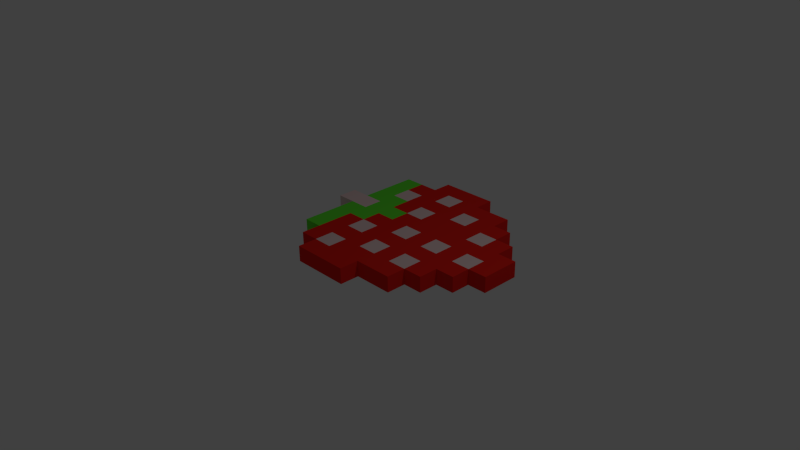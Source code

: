 # Source: Erdbeere.blend  (saved by Blender 2.76.0; exported with 4.5.12 LTS)
import bpy
from mathutils import Matrix  # noqa: F401  (used for matrix-valued properties, if any)

bpy.ops.wm.read_factory_settings(use_empty=True)
scene = bpy.context.scene
scene.name = 'Scene'

# ---- collections
col_collection_1 = bpy.data.collections.new('Collection 1'); scene.collection.children.link(col_collection_1)

# ---- materials (node trees are filled in below, after node groups)
mat_material_002 = bpy.data.materials.new('Material.002')
mat_material_002.alpha_threshold = 0.0
mat_material_002.use_transparent_shadow = False
mat_material_002.diffuse_color = (0.8, 0.01794, 0.0113, 1.0)
mat_material_002.roughness = 0.5
mat_material_003 = bpy.data.materials.new('Material.003')
mat_material_003.alpha_threshold = 0.0
mat_material_003.use_transparent_shadow = False
mat_material_003.diffuse_color = (0.8, 0.5997, 0.5997, 1.0)
mat_material_003.roughness = 0.5
mat_material_004 = bpy.data.materials.new('Material.004')
mat_material_004.alpha_threshold = 0.0
mat_material_004.use_transparent_shadow = False
mat_material_004.diffuse_color = (0.1237, 0.8, 0.03879, 1.0)
mat_material_004.roughness = 0.5

# ---- material node trees

# ---- world
world_world = bpy.data.worlds.new('World'); scene.world = world_world
world_world.color = (0.05088, 0.05088, 0.05088)
world_world.use_sun_shadow = False
world_world.sun_shadow_jitter_overblur = 0.0
world_world.cycles.sampling_method = 'MANUAL'
world_world.cycles.sample_map_resolution = 256

# ---- cameras
cam_camera = bpy.data.cameras.new('Camera')
cam_camera.clip_end = 100.0
cam_camera.lens = 35.0
cam_camera.sensor_width = 32.0
cam_camera.sensor_height = 18.0
cam_camera.ortho_scale = 7.314
cam_camera.dof.focus_distance = 0.0
cam_camera.dof.aperture_fstop = 128.0

# ---- lights
light_lamp = bpy.data.lights.new('Lamp', 'POINT')
light_lamp.transmission_factor = 0.0
light_lamp.cutoff_distance = 30.0
light_lamp.energy = 100.0
light_lamp.shadow_buffer_clip_start = 1.001
light_lamp.shadow_soft_size = 0.1
light_lamp.shadow_maximum_resolution = 0.006
light_lamp.use_absolute_resolution = True
light_lamp.cycles.use_multiple_importance_sampling = False

# ---- meshes
me_plane = bpy.data.meshes.new('Plane')
me_plane.from_pydata([(-1.983, -0.08908, 0.0), (-1.983, -0.36, 0.0), (0.9966, -0.6309, 0.0), (0.9966, -0.36, 0.0), (0.9966, -0.08908, 0.0), (-0.358, 0.9946, 0.0), (-0.6289, 0.9946, 0.0), (-0.8998, 0.9946, 0.0), (-1.171, 0.9946, 0.0), (-1.713, -1.173, 0.0), (-1.713, -0.9018, 0.0), (-1.713, -0.6309, 0.0), (-1.713, -0.36, 0.0), (-1.713, -0.08908, 0.0), (-1.713, 0.1818, 0.0), (-1.713, 0.4528, 0.0), (-1.713, 0.7237, 0.0), (-1.442, -1.444, 0.0), (-1.442, -1.173, 0.0), (-1.442, -0.9018, 0.0), (-1.442, -0.6309, 0.0), (-1.442, -0.36, 0.0), (-1.442, -0.08908, 0.0), (-1.442, 0.1818, 0.0), (-1.442, 0.4528, 0.0), (-1.442, 0.7237, 0.0), (-1.171, -1.715, 0.0), (-1.171, -1.444, 0.0), (-1.171, -1.173, 0.0), (-1.171, -0.9018, 0.0), (-1.171, -0.6309, 0.0), (-1.171, -0.36, 0.0), (-1.171, -0.08908, 0.0), (-1.171, 0.1818, 0.0), (-1.171, 0.4528, 0.0), (-1.171, 0.7237, 0.0), (-0.8998, -1.715, 0.0), (-0.8998, -1.444, 0.0), (-0.8998, -1.173, 0.0), (-0.8998, -0.9018, 0.0), (-0.8998, -0.6309, 0.0), (-0.8998, -0.36, 0.0), (-0.8998, -0.08908, 0.0), (-0.8998, 0.1818, 0.0), (-0.8998, 0.4528, 0.0), (-0.8998, 0.7237, 0.0), (-0.6289, -1.715, 0.0), (-0.6289, -1.444, 0.0), (-0.6289, -1.173, 0.0), (-0.6289, -0.9018, 0.0), (-0.6289, -0.6309, 0.0), (-0.6289, -0.36, 0.0), (-0.6289, -0.08908, 0.0), (-0.6289, 0.1818, 0.0), (-0.6289, 0.4528, 0.0), (-0.6289, 0.7237, 0.0), (-0.358, -1.715, 0.0), (-0.358, -1.444, 0.0), (-0.358, -1.173, 0.0), (-0.358, -0.9018, 0.0), (-0.358, -0.6309, 0.0), (-0.358, -0.36, 0.0), (-0.358, -0.08908, 0.0), (-0.358, 0.1818, 0.0), (-0.358, 0.4528, 0.0), (-0.358, 0.7237, 0.0), (-0.08706, -1.444, 0.0), (-0.08706, -1.173, 0.0), (-0.08706, -0.9018, 0.0), (-0.08706, -0.6309, 0.0), (-0.08706, -0.36, 0.0), (-0.08706, -0.08908, 0.0), (-0.08706, 0.1818, 0.0), (-0.08706, 0.4528, 0.0), (-0.08706, 0.7237, 0.0), (0.1839, -1.444, 0.0), (0.1839, -1.173, 0.0), (0.1839, -0.9018, 0.0), (0.1839, -0.6309, 0.0), (0.1839, -0.36, 0.0), (0.1839, -0.08908, 0.0), (0.1839, 0.1818, 0.0), (0.1839, 0.4528, 0.0), (0.1839, 0.7237, 0.0), (0.4548, -1.173, 0.0), (0.4548, -0.9018, 0.0), (0.4548, -0.6309, 0.0), (0.4548, -0.36, 0.0), (0.4548, -0.08908, 0.0), (0.4548, 0.1818, 0.0), (0.4548, 0.4528, 0.0), (0.7257, -0.9018, 0.0), (0.7257, -0.6309, 0.0), (0.7257, -0.36, 0.0), (0.7257, -0.08908, 0.0), (0.7257, 0.1818, 0.0), (-1.983, -0.08908, 0.2174), (-1.983, -0.36, 0.2174), (0.9966, -0.6309, 0.2174), (0.9966, -0.36, 0.2174), (0.9966, -0.08908, 0.2174), (-0.358, 0.9946, 0.2174), (-0.6289, 0.9946, 0.2174), (-0.8998, 0.9946, 0.2174), (-1.171, 0.9946, 0.2174), (-1.713, -1.173, 0.2174), (-1.713, -0.9018, 0.2174), (-1.713, -0.6309, 0.2174), (-1.713, -0.36, 0.2174), (-1.713, -0.08908, 0.2174), (-1.713, 0.1818, 0.2174), (-1.713, 0.4528, 0.2174), (-1.713, 0.7237, 0.2174), (-1.442, -1.444, 0.2174), (-1.442, -1.173, 0.2174), (-1.442, -0.9018, 0.2174), (-1.442, -0.6309, 0.2174), (-1.442, -0.36, 0.2174), (-1.442, -0.08908, 0.2174), (-1.442, 0.1818, 0.2174), (-1.442, 0.4528, 0.2174), (-1.442, 0.7237, 0.2174), (-1.171, 0.7237, 0.2174), (-1.171, -1.715, 0.2174), (-1.171, -1.444, 0.2174), (-1.171, -1.173, 0.2174), (-1.171, -0.9018, 0.2174), (-1.171, -0.6309, 0.2174), (-1.171, -0.36, 0.2174), (-1.171, -0.08908, 0.2174), (-1.171, 0.1818, 0.2174), (-1.171, 0.4528, 0.2174), (-0.8998, 0.7237, 0.2174), (-0.8998, -1.715, 0.2174), (-0.8998, -1.444, 0.2174), (-0.8998, -1.173, 0.2174), (-0.8998, -0.9018, 0.2174), (-0.8998, -0.6309, 0.2174), (-0.8998, -0.36, 0.2174), (-0.8998, -0.08908, 0.2174), (-0.8998, 0.1818, 0.2174), (-0.8998, 0.4528, 0.2174), (-0.6289, 0.7237, 0.2174), (-0.6289, -1.715, 0.2174), (-0.6289, -1.444, 0.2174), (-0.6289, -1.173, 0.2174), (-0.6289, -0.9018, 0.2174), (-0.6289, -0.6309, 0.2174), (-0.6289, -0.36, 0.2174), (-0.6289, -0.08908, 0.2174), (-0.6289, 0.1818, 0.2174), (-0.6289, 0.4528, 0.2174), (-0.358, 0.7237, 0.2174), (-0.358, -1.715, 0.2174), (-0.358, -1.444, 0.2174), (-0.358, -1.173, 0.2174), (-0.358, -0.9018, 0.2174), (-0.358, -0.6309, 0.2174), (-0.358, -0.36, 0.2174), (-0.358, -0.08908, 0.2174), (-0.358, 0.1818, 0.2174), (-0.358, 0.4528, 0.2174), (-0.08706, -1.444, 0.2174), (-0.08706, -1.173, 0.2174), (-0.08706, -0.9018, 0.2174), (-0.08706, -0.6309, 0.2174), (-0.08706, -0.36, 0.2174), (-0.08706, -0.08908, 0.2174), (-0.08706, 0.1818, 0.2174), (-0.08706, 0.4528, 0.2174), (-0.08706, 0.7237, 0.2174), (0.1839, -1.444, 0.2174), (0.1839, -1.173, 0.2174), (0.1839, -0.9018, 0.2174), (0.1839, -0.6309, 0.2174), (0.1839, -0.36, 0.2174), (0.1839, -0.08908, 0.2174), (0.1839, 0.1818, 0.2174), (0.1839, 0.4528, 0.2174), (0.1839, 0.7237, 0.2174), (0.4548, -1.173, 0.2174), (0.4548, -0.9018, 0.2174), (0.4548, -0.6309, 0.2174), (0.4548, -0.36, 0.2174), (0.4548, -0.08908, 0.2174), (0.4548, 0.1818, 0.2174), (0.4548, 0.4528, 0.2174), (0.7257, -0.9018, 0.2174), (0.7257, -0.6309, 0.2174), (0.7257, -0.36, 0.2174), (0.7257, -0.08908, 0.2174), (0.7257, 0.1818, 0.2174)], [], [(35, 8, 7, 45), (45, 7, 6, 55), (55, 6, 5, 65), (1, 0, 13, 12), (9, 10, 19, 18), (10, 11, 20, 19), (11, 12, 21, 20), (12, 13, 22, 21), (13, 14, 23, 22), (14, 15, 24, 23), (15, 16, 25, 24), (17, 18, 28, 27), (18, 19, 29, 28), (19, 20, 30, 29), (20, 21, 31, 30), (21, 22, 32, 31), (22, 23, 33, 32), (23, 24, 34, 33), (24, 25, 35, 34), (26, 27, 37, 36), (27, 28, 38, 37), (28, 29, 39, 38), (29, 30, 40, 39), (30, 31, 41, 40), (31, 32, 42, 41), (32, 33, 43, 42), (33, 34, 44, 43), (34, 35, 45, 44), (36, 37, 47, 46), (37, 38, 48, 47), (38, 39, 49, 48), (39, 40, 50, 49), (40, 41, 51, 50), (41, 42, 52, 51), (42, 43, 53, 52), (43, 44, 54, 53), (44, 45, 55, 54), (46, 47, 57, 56), (47, 48, 58, 57), (48, 49, 59, 58), (49, 50, 60, 59), (50, 51, 61, 60), (51, 52, 62, 61), (52, 53, 63, 62), (53, 54, 64, 63), (54, 55, 65, 64), (57, 58, 67, 66), (58, 59, 68, 67), (59, 60, 69, 68), (60, 61, 70, 69), (61, 62, 71, 70), (62, 63, 72, 71), (63, 64, 73, 72), (64, 65, 74, 73), (66, 67, 76, 75), (67, 68, 77, 76), (68, 69, 78, 77), (69, 70, 79, 78), (70, 71, 80, 79), (71, 72, 81, 80), (72, 73, 82, 81), (73, 74, 83, 82), (76, 77, 85, 84), (77, 78, 86, 85), (78, 79, 87, 86), (79, 80, 88, 87), (80, 81, 89, 88), (81, 82, 90, 89), (85, 86, 92, 91), (86, 87, 93, 92), (87, 88, 94, 93), (88, 89, 95, 94), (92, 93, 3, 2), (93, 94, 4, 3), (122, 132, 103, 104), (132, 142, 102, 103), (142, 152, 101, 102), (97, 108, 109, 96), (105, 114, 115, 106), (106, 115, 116, 107), (107, 116, 117, 108), (108, 117, 118, 109), (109, 118, 119, 110), (110, 119, 120, 111), (111, 120, 121, 112), (113, 124, 125, 114), (114, 125, 126, 115), (115, 126, 127, 116), (116, 127, 128, 117), (117, 128, 129, 118), (118, 129, 130, 119), (119, 130, 131, 120), (120, 131, 122, 121), (123, 133, 134, 124), (124, 134, 135, 125), (125, 135, 136, 126), (126, 136, 137, 127), (127, 137, 138, 128), (128, 138, 139, 129), (129, 139, 140, 130), (130, 140, 141, 131), (131, 141, 132, 122), (133, 143, 144, 134), (134, 144, 145, 135), (135, 145, 146, 136), (136, 146, 147, 137), (137, 147, 148, 138), (138, 148, 149, 139), (139, 149, 150, 140), (140, 150, 151, 141), (141, 151, 142, 132), (143, 153, 154, 144), (144, 154, 155, 145), (145, 155, 156, 146), (146, 156, 157, 147), (147, 157, 158, 148), (148, 158, 159, 149), (149, 159, 160, 150), (150, 160, 161, 151), (151, 161, 152, 142), (154, 162, 163, 155), (155, 163, 164, 156), (156, 164, 165, 157), (157, 165, 166, 158), (158, 166, 167, 159), (159, 167, 168, 160), (160, 168, 169, 161), (161, 169, 170, 152), (162, 171, 172, 163), (163, 172, 173, 164), (164, 173, 174, 165), (165, 174, 175, 166), (166, 175, 176, 167), (167, 176, 177, 168), (168, 177, 178, 169), (169, 178, 179, 170), (172, 180, 181, 173), (173, 181, 182, 174), (174, 182, 183, 175), (175, 183, 184, 176), (176, 184, 185, 177), (177, 185, 186, 178), (181, 187, 188, 182), (182, 188, 189, 183), (183, 189, 190, 184), (184, 190, 191, 185), (188, 98, 99, 189), (189, 99, 100, 190), (17, 27, 124, 113), (6, 7, 103, 102), (95, 89, 185, 191), (7, 8, 104, 103), (92, 2, 98, 188), (46, 56, 153, 143), (83, 74, 170, 179), (94, 95, 191, 190), (10, 9, 105, 106), (76, 84, 180, 172), (1, 12, 108, 97), (11, 10, 106, 107), (4, 94, 190, 100), (13, 0, 96, 109), (8, 35, 122, 104), (12, 11, 107, 108), (9, 18, 114, 105), (27, 26, 123, 124), (36, 46, 143, 133), (82, 83, 179, 178), (74, 65, 152, 170), (84, 85, 181, 180), (14, 13, 109, 110), (65, 5, 101, 152), (66, 75, 171, 162), (15, 14, 110, 111), (35, 25, 121, 122), (56, 57, 154, 153), (16, 15, 111, 112), (26, 36, 133, 123), (90, 82, 178, 186), (18, 17, 113, 114), (0, 1, 97, 96), (85, 91, 187, 181), (2, 3, 99, 98), (89, 90, 186, 185), (57, 66, 162, 154), (75, 76, 172, 171), (3, 4, 100, 99), (25, 16, 112, 121), (91, 92, 188, 187), (5, 6, 102, 101)])
me_plane.polygons.foreach_set('material_index', [0, 0, 0, 1, 2, 2, 2, 1, 2, 2, 2, 0, 0, 0, 2, 2, 2, 1, 0, 0, 1, 0, 1, 0, 2, 0, 0, 0, 0, 0, 0, 0, 0, 0, 1, 0, 1, 0, 0, 1, 0, 1, 0, 0, 0, 0, 0, 0, 0, 0, 0, 0, 1, 0, 0, 1, 0, 1, 0, 0, 0, 0, 0, 0, 0, 0, 1, 0, 0, 1, 0, 0, 0, 0, 0, 0, 0, 1, 2, 2, 2, 1, 2, 2, 2, 0, 0, 0, 2, 2, 2, 1, 0, 0, 1, 0, 1, 0, 2, 0, 0, 0, 0, 0, 0, 0, 0, 0, 1, 0, 1, 0, 0, 1, 0, 1, 0, 0, 0, 0, 0, 0, 0, 0, 0, 0, 1, 0, 0, 1, 0, 1, 0, 0, 0, 0, 0, 0, 0, 0, 1, 0, 0, 1, 0, 0, 0, 0, 0, 0, 0, 0, 0, 0, 0, 0, 2, 0, 1, 2, 0, 1, 0, 2, 2, 0, 0, 0, 0, 0, 2, 0, 0, 2, 0, 0, 2, 0, 0, 0, 1, 0, 0, 0, 0, 0, 0, 2, 0, 0])
me_plane.materials.append(mat_material_002)
me_plane.materials.append(mat_material_003)
me_plane.materials.append(mat_material_004)
me_plane.use_remesh_preserve_volume = False
me_plane.use_remesh_preserve_attributes = False
me_plane.use_mirror_vertex_groups = False
me_plane.update()

# ---- objects
ob_plane = bpy.data.objects.new('Plane', me_plane)
ob_lamp = bpy.data.objects.new('Lamp', light_lamp)
ob_camera = bpy.data.objects.new('Camera', cam_camera)

# ---- transforms, parenting, visibility, modifiers, constraints
ob_plane.location = (0.6488, 0.9261, -0.003354)
ob_plane.lineart.crease_threshold = 0.0
ob_lamp.location = (4.076, 1.005, 5.904)
ob_lamp.rotation_euler = (0.6503, 0.05522, 1.866)
ob_lamp.lock_rotations_4d = False
ob_lamp.empty_display_type = 'ARROWS'
ob_lamp.color = (0.0, 0.0, 0.0, 0.0)
ob_lamp.lineart.crease_threshold = 0.0
ob_camera.location = (7.481, -6.508, 5.344)
ob_camera.rotation_euler = (1.109, 0.01082, 0.8149)
ob_camera.lock_rotations_4d = False
ob_camera.empty_display_type = 'ARROWS'
ob_camera.color = (0.0, 0.0, 0.0, 0.0)
ob_camera.display_type = 'WIRE'
ob_camera.lineart.crease_threshold = 0.0

# ---- collection membership
col_collection_1.objects.link(ob_plane)
col_collection_1.objects.link(ob_lamp)
col_collection_1.objects.link(ob_camera)

# ---- scene / render settings (as saved in the file)
scene.camera = ob_camera
scene.frame_start = 1; scene.frame_end = 250; scene.frame_set(1)
scene.render.engine = 'BLENDER_EEVEE_NEXT'
scene.render.resolution_percentage = 50
scene.render.dither_intensity = 0.0
scene.cycles.use_denoising = False
scene.cycles.samples = 10
scene.cycles.sampling_pattern = 'TABULATED_SOBOL'
scene.cycles.light_sampling_threshold = 0.0
scene.cycles.use_adaptive_sampling = False
scene.cycles.use_light_tree = False
scene.cycles.blur_glossy = 0.0
scene.cycles.pixel_filter_type = 'GAUSSIAN'
scene.cycles.sample_clamp_indirect = 0.0
scene.view_settings.view_transform = 'Standard'
bpy.context.view_layer.update()
